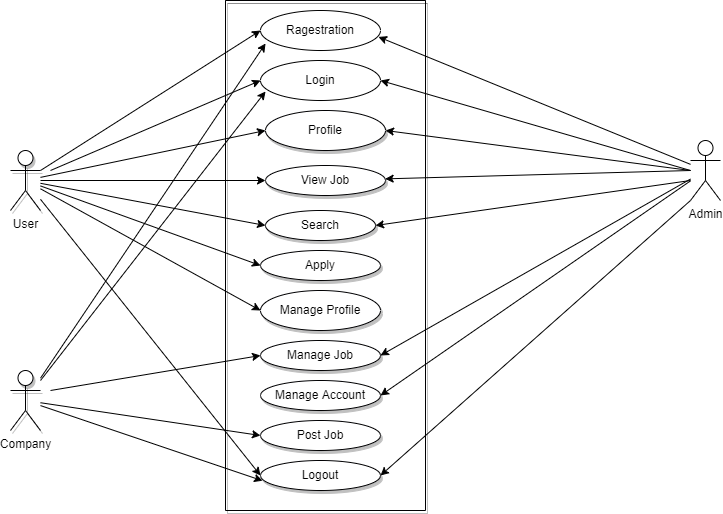

The diagram above was exported from draw.io. Its source (the exported page's mxGraphModel, read from the mxfile embedded in the PNG):
<mxGraphModel dx="868" dy="450" grid="1" gridSize="10" guides="1" tooltips="1" connect="1" arrows="1" fold="1" page="1" pageScale="1" pageWidth="850" pageHeight="1100" math="0" shadow="0">
  <root>
    <mxCell id="0" />
    <mxCell id="1" parent="0" />
    <mxCell id="pI6D_b_czPe8D-CSvORv-2" value="Admin" style="shape=umlActor;verticalLabelPosition=bottom;verticalAlign=top;html=1;outlineConnect=0;strokeColor=#000000;" parent="1" vertex="1">
      <mxGeometry x="710" y="190" width="30" height="60" as="geometry" />
    </mxCell>
    <mxCell id="pI6D_b_czPe8D-CSvORv-7" value="Ragestration" style="ellipse;whiteSpace=wrap;html=1;strokeColor=#000000;" parent="1" vertex="1">
      <mxGeometry x="280" y="60" width="120" height="40" as="geometry" />
    </mxCell>
    <mxCell id="pI6D_b_czPe8D-CSvORv-9" value="Login" style="ellipse;whiteSpace=wrap;html=1;strokeColor=#000000;" parent="1" vertex="1">
      <mxGeometry x="280" y="110" width="120" height="40" as="geometry" />
    </mxCell>
    <mxCell id="pI6D_b_czPe8D-CSvORv-20" value="User" style="shape=umlActor;verticalLabelPosition=bottom;verticalAlign=top;html=1;outlineConnect=0;shadow=1;strokeColor=#000002;" parent="1" vertex="1">
      <mxGeometry x="30" y="200" width="30" height="60" as="geometry" />
    </mxCell>
    <mxCell id="pI6D_b_czPe8D-CSvORv-24" value="" style="endArrow=classic;html=1;rounded=0;exitX=1;exitY=0.3333333333333333;exitDx=0;exitDy=0;exitPerimeter=0;entryX=0;entryY=0.5;entryDx=0;entryDy=0;" parent="1" source="pI6D_b_czPe8D-CSvORv-20" target="pI6D_b_czPe8D-CSvORv-7" edge="1">
      <mxGeometry width="50" height="50" relative="1" as="geometry">
        <mxPoint x="165" y="160" as="sourcePoint" />
        <mxPoint x="215" y="110" as="targetPoint" />
      </mxGeometry>
    </mxCell>
    <mxCell id="pI6D_b_czPe8D-CSvORv-28" value="" style="endArrow=classic;html=1;rounded=0;entryX=0;entryY=0.5;entryDx=0;entryDy=0;" parent="1" target="pI6D_b_czPe8D-CSvORv-9" edge="1">
      <mxGeometry width="50" height="50" relative="1" as="geometry">
        <mxPoint x="70" y="220" as="sourcePoint" />
        <mxPoint x="220" y="160" as="targetPoint" />
      </mxGeometry>
    </mxCell>
    <mxCell id="pI6D_b_czPe8D-CSvORv-33" value="Profile" style="ellipse;whiteSpace=wrap;html=1;shadow=1;strokeColor=#000002;" parent="1" vertex="1">
      <mxGeometry x="285" y="160" width="120" height="40" as="geometry" />
    </mxCell>
    <mxCell id="pI6D_b_czPe8D-CSvORv-35" value="" style="endArrow=classic;html=1;rounded=0;entryX=0;entryY=0.5;entryDx=0;entryDy=0;" parent="1" source="pI6D_b_czPe8D-CSvORv-20" target="pI6D_b_czPe8D-CSvORv-33" edge="1">
      <mxGeometry width="50" height="50" relative="1" as="geometry">
        <mxPoint x="150" y="230" as="sourcePoint" />
        <mxPoint x="200" y="180" as="targetPoint" />
      </mxGeometry>
    </mxCell>
    <mxCell id="pI6D_b_czPe8D-CSvORv-36" value="" style="endArrow=classic;html=1;rounded=0;entryX=0;entryY=0.5;entryDx=0;entryDy=0;" parent="1" source="pI6D_b_czPe8D-CSvORv-20" target="pI6D_b_czPe8D-CSvORv-10" edge="1">
      <mxGeometry width="50" height="50" relative="1" as="geometry">
        <mxPoint x="140" y="280" as="sourcePoint" />
        <mxPoint x="190" y="230" as="targetPoint" />
      </mxGeometry>
    </mxCell>
    <mxCell id="pI6D_b_czPe8D-CSvORv-37" value="" style="endArrow=classic;html=1;rounded=0;entryX=0;entryY=0.5;entryDx=0;entryDy=0;" parent="1" source="pI6D_b_czPe8D-CSvORv-20" target="pI6D_b_czPe8D-CSvORv-22" edge="1">
      <mxGeometry width="50" height="50" relative="1" as="geometry">
        <mxPoint x="160" y="330" as="sourcePoint" />
        <mxPoint x="210" y="280" as="targetPoint" />
      </mxGeometry>
    </mxCell>
    <mxCell id="pI6D_b_czPe8D-CSvORv-38" value="" style="endArrow=classic;html=1;rounded=0;entryX=0;entryY=0.5;entryDx=0;entryDy=0;" parent="1" source="pI6D_b_czPe8D-CSvORv-20" target="pI6D_b_czPe8D-CSvORv-31" edge="1">
      <mxGeometry width="50" height="50" relative="1" as="geometry">
        <mxPoint x="170" y="390" as="sourcePoint" />
        <mxPoint x="220" y="340" as="targetPoint" />
      </mxGeometry>
    </mxCell>
    <mxCell id="pI6D_b_czPe8D-CSvORv-39" value="" style="endArrow=classic;html=1;rounded=0;entryX=0;entryY=0.5;entryDx=0;entryDy=0;" parent="1" source="pI6D_b_czPe8D-CSvORv-20" target="pI6D_b_czPe8D-CSvORv-23" edge="1">
      <mxGeometry width="50" height="50" relative="1" as="geometry">
        <mxPoint x="160" y="450" as="sourcePoint" />
        <mxPoint x="210" y="400" as="targetPoint" />
      </mxGeometry>
    </mxCell>
    <mxCell id="pI6D_b_czPe8D-CSvORv-40" value="" style="endArrow=classic;html=1;rounded=0;entryX=0.983;entryY=0.66;entryDx=0;entryDy=0;entryPerimeter=0;" parent="1" source="pI6D_b_czPe8D-CSvORv-2" target="pI6D_b_czPe8D-CSvORv-7" edge="1">
      <mxGeometry width="50" height="50" relative="1" as="geometry">
        <mxPoint x="450" y="280" as="sourcePoint" />
        <mxPoint x="380" y="150" as="targetPoint" />
      </mxGeometry>
    </mxCell>
    <mxCell id="pI6D_b_czPe8D-CSvORv-41" value="Manage Job" style="ellipse;whiteSpace=wrap;html=1;shadow=1;strokeColor=#000002;" parent="1" vertex="1">
      <mxGeometry x="280" y="390" width="120" height="30" as="geometry" />
    </mxCell>
    <mxCell id="pI6D_b_czPe8D-CSvORv-44" value="" style="endArrow=classic;html=1;rounded=0;entryX=1;entryY=0.5;entryDx=0;entryDy=0;exitX=0;exitY=1;exitDx=0;exitDy=0;exitPerimeter=0;" parent="1" source="pI6D_b_czPe8D-CSvORv-2" target="pI6D_b_czPe8D-CSvORv-23" edge="1">
      <mxGeometry width="50" height="50" relative="1" as="geometry">
        <mxPoint x="690" y="220" as="sourcePoint" />
        <mxPoint x="350" y="190" as="targetPoint" />
      </mxGeometry>
    </mxCell>
    <mxCell id="pI6D_b_czPe8D-CSvORv-45" value="View Job" style="ellipse;whiteSpace=wrap;html=1;shadow=1;strokeColor=#000002;" parent="1" vertex="1">
      <mxGeometry x="285" y="215" width="120" height="30" as="geometry" />
    </mxCell>
    <mxCell id="pI6D_b_czPe8D-CSvORv-46" value="" style="endArrow=classic;html=1;rounded=0;entryX=0;entryY=0.5;entryDx=0;entryDy=0;" parent="1" target="pI6D_b_czPe8D-CSvORv-45" edge="1">
      <mxGeometry width="50" height="50" relative="1" as="geometry">
        <mxPoint x="60" y="230" as="sourcePoint" />
        <mxPoint x="190" y="210" as="targetPoint" />
      </mxGeometry>
    </mxCell>
    <mxCell id="pI6D_b_czPe8D-CSvORv-47" value="" style="endArrow=classic;html=1;rounded=0;entryX=1;entryY=0.5;entryDx=0;entryDy=0;" parent="1" source="pI6D_b_czPe8D-CSvORv-2" target="pI6D_b_czPe8D-CSvORv-41" edge="1">
      <mxGeometry width="50" height="50" relative="1" as="geometry">
        <mxPoint x="390" y="290" as="sourcePoint" />
        <mxPoint x="360" y="200" as="targetPoint" />
      </mxGeometry>
    </mxCell>
    <mxCell id="pI6D_b_czPe8D-CSvORv-48" value="" style="endArrow=classic;html=1;rounded=0;" parent="1" target="pI6D_b_czPe8D-CSvORv-45" edge="1">
      <mxGeometry width="50" height="50" relative="1" as="geometry">
        <mxPoint x="710" y="220" as="sourcePoint" />
        <mxPoint x="460" y="180" as="targetPoint" />
      </mxGeometry>
    </mxCell>
    <mxCell id="pI6D_b_czPe8D-CSvORv-49" value="" style="endArrow=classic;html=1;rounded=0;entryX=1;entryY=0.5;entryDx=0;entryDy=0;" parent="1" target="pI6D_b_czPe8D-CSvORv-9" edge="1">
      <mxGeometry width="50" height="50" relative="1" as="geometry">
        <mxPoint x="710" y="220" as="sourcePoint" />
        <mxPoint x="410" y="180" as="targetPoint" />
      </mxGeometry>
    </mxCell>
    <mxCell id="pI6D_b_czPe8D-CSvORv-50" value="" style="endArrow=classic;html=1;rounded=0;entryX=1;entryY=0.5;entryDx=0;entryDy=0;" parent="1" target="pI6D_b_czPe8D-CSvORv-10" edge="1">
      <mxGeometry width="50" height="50" relative="1" as="geometry">
        <mxPoint x="710" y="230" as="sourcePoint" />
        <mxPoint x="440" y="240" as="targetPoint" />
      </mxGeometry>
    </mxCell>
    <mxCell id="pI6D_b_czPe8D-CSvORv-52" value="" style="endArrow=classic;html=1;rounded=0;entryX=1;entryY=0.5;entryDx=0;entryDy=0;" parent="1" target="pI6D_b_czPe8D-CSvORv-33" edge="1">
      <mxGeometry width="50" height="50" relative="1" as="geometry">
        <mxPoint x="710" y="220" as="sourcePoint" />
        <mxPoint x="340" y="170" as="targetPoint" />
      </mxGeometry>
    </mxCell>
    <mxCell id="pI6D_b_czPe8D-CSvORv-53" value="Company" style="shape=umlActor;verticalLabelPosition=bottom;verticalAlign=top;html=1;outlineConnect=0;shadow=1;strokeColor=#000002;" parent="1" vertex="1">
      <mxGeometry x="30" y="420" width="30" height="60" as="geometry" />
    </mxCell>
    <mxCell id="pI6D_b_czPe8D-CSvORv-54" value="Manage Account" style="ellipse;whiteSpace=wrap;html=1;shadow=1;strokeColor=#000002;" parent="1" vertex="1">
      <mxGeometry x="280" y="430" width="120" height="30" as="geometry" />
    </mxCell>
    <mxCell id="pI6D_b_czPe8D-CSvORv-59" value="" style="endArrow=classic;html=1;rounded=0;entryX=1;entryY=0.5;entryDx=0;entryDy=0;" parent="1" source="pI6D_b_czPe8D-CSvORv-2" target="pI6D_b_czPe8D-CSvORv-54" edge="1">
      <mxGeometry width="50" height="50" relative="1" as="geometry">
        <mxPoint x="570" y="210" as="sourcePoint" />
        <mxPoint x="490" y="320" as="targetPoint" />
        <Array as="points" />
      </mxGeometry>
    </mxCell>
    <mxCell id="pI6D_b_czPe8D-CSvORv-65" value="" style="endArrow=classic;html=1;rounded=0;entryX=0.042;entryY=0.825;entryDx=0;entryDy=0;entryPerimeter=0;" parent="1" source="pI6D_b_czPe8D-CSvORv-53" target="pI6D_b_czPe8D-CSvORv-7" edge="1">
      <mxGeometry width="50" height="50" relative="1" as="geometry">
        <mxPoint x="70" y="430" as="sourcePoint" />
        <mxPoint x="220" y="170" as="targetPoint" />
      </mxGeometry>
    </mxCell>
    <mxCell id="pI6D_b_czPe8D-CSvORv-66" value="" style="endArrow=classic;html=1;rounded=0;entryX=0.042;entryY=0.775;entryDx=0;entryDy=0;entryPerimeter=0;" parent="1" target="pI6D_b_czPe8D-CSvORv-9" edge="1">
      <mxGeometry width="50" height="50" relative="1" as="geometry">
        <mxPoint x="60" y="430" as="sourcePoint" />
        <mxPoint x="200" y="220" as="targetPoint" />
      </mxGeometry>
    </mxCell>
    <mxCell id="pI6D_b_czPe8D-CSvORv-67" value="" style="endArrow=classic;html=1;rounded=0;entryX=0.017;entryY=0.675;entryDx=0;entryDy=0;entryPerimeter=0;" parent="1" source="pI6D_b_czPe8D-CSvORv-53" target="pI6D_b_czPe8D-CSvORv-23" edge="1">
      <mxGeometry width="50" height="50" relative="1" as="geometry">
        <mxPoint x="100" y="510" as="sourcePoint" />
        <mxPoint x="150" y="460" as="targetPoint" />
      </mxGeometry>
    </mxCell>
    <mxCell id="pI6D_b_czPe8D-CSvORv-71" value="" style="endArrow=classic;html=1;rounded=0;entryX=0;entryY=0.5;entryDx=0;entryDy=0;" parent="1" source="pI6D_b_czPe8D-CSvORv-53" target="pI6D_b_czPe8D-CSvORv-68" edge="1">
      <mxGeometry width="50" height="50" relative="1" as="geometry">
        <mxPoint x="150" y="500" as="sourcePoint" />
        <mxPoint x="200" y="450" as="targetPoint" />
      </mxGeometry>
    </mxCell>
    <mxCell id="pI6D_b_czPe8D-CSvORv-74" value="" style="endArrow=classic;html=1;rounded=0;entryX=0;entryY=0.5;entryDx=0;entryDy=0;" parent="1" target="pI6D_b_czPe8D-CSvORv-41" edge="1">
      <mxGeometry width="50" height="50" relative="1" as="geometry">
        <mxPoint x="70" y="440" as="sourcePoint" />
        <mxPoint x="220" y="400" as="targetPoint" />
      </mxGeometry>
    </mxCell>
    <mxCell id="pI6D_b_czPe8D-CSvORv-76" value="" style="swimlane;startSize=0;shadow=1;strokeColor=#000002;" parent="1" vertex="1">
      <mxGeometry x="245" y="50" width="200" height="510" as="geometry" />
    </mxCell>
    <mxCell id="pI6D_b_czPe8D-CSvORv-68" value="Post Job" style="ellipse;whiteSpace=wrap;html=1;shadow=1;strokeColor=#000002;" parent="pI6D_b_czPe8D-CSvORv-76" vertex="1">
      <mxGeometry x="35" y="420" width="120" height="30" as="geometry" />
    </mxCell>
    <mxCell id="pI6D_b_czPe8D-CSvORv-23" value="Logout" style="ellipse;whiteSpace=wrap;html=1;shadow=1;strokeColor=#000002;" parent="pI6D_b_czPe8D-CSvORv-76" vertex="1">
      <mxGeometry x="35" y="460" width="120" height="30" as="geometry" />
    </mxCell>
    <mxCell id="pI6D_b_czPe8D-CSvORv-22" value="Apply" style="ellipse;whiteSpace=wrap;html=1;shadow=1;strokeColor=#000002;" parent="pI6D_b_czPe8D-CSvORv-76" vertex="1">
      <mxGeometry x="35" y="250" width="120" height="30" as="geometry" />
    </mxCell>
    <mxCell id="pI6D_b_czPe8D-CSvORv-10" value="Search" style="ellipse;whiteSpace=wrap;html=1;strokeColor=#000002;shadow=1;" parent="pI6D_b_czPe8D-CSvORv-76" vertex="1">
      <mxGeometry x="40" y="210" width="110" height="30" as="geometry" />
    </mxCell>
    <mxCell id="pI6D_b_czPe8D-CSvORv-31" value="Manage Profile" style="ellipse;whiteSpace=wrap;html=1;shadow=1;strokeColor=#000002;" parent="pI6D_b_czPe8D-CSvORv-76" vertex="1">
      <mxGeometry x="35" y="290" width="120" height="40" as="geometry" />
    </mxCell>
  </root>
</mxGraphModel>